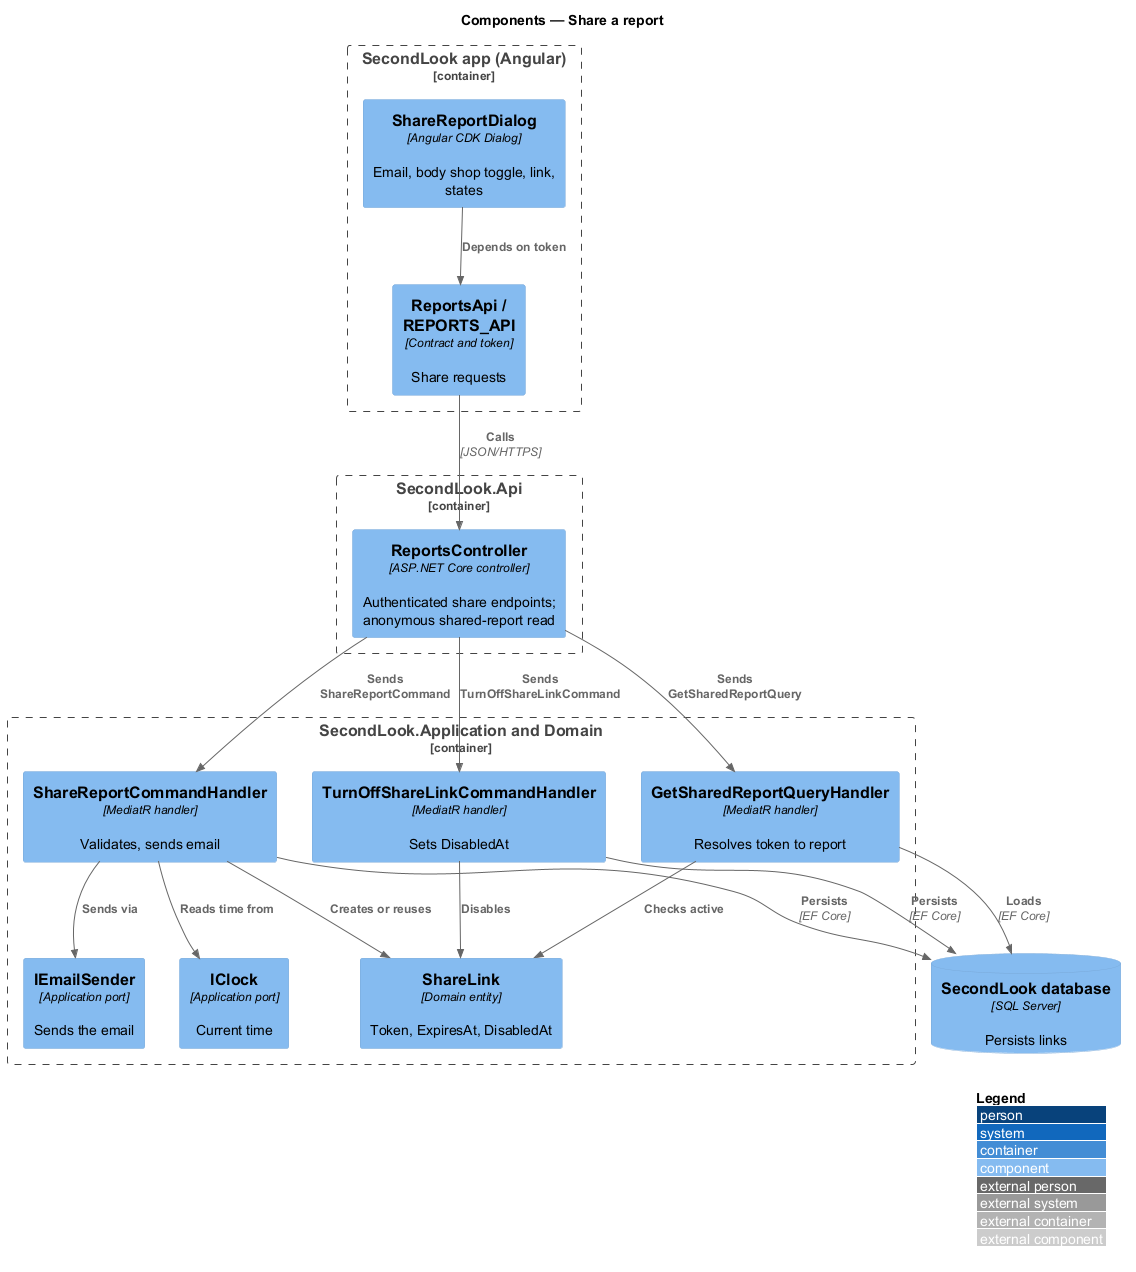

The diagram above was rendered by PlantUML. Its source (embedded in the PNG):
@startuml
!include <C4/C4_Component>
LAYOUT_WITH_LEGEND()
title Components — Share a report

Container_Boundary(spa, "SecondLook app (Angular)") {
  Component(dlg, "ShareReportDialog", "Angular CDK Dialog", "Email, body shop toggle, link, states")
  Component(client, "ReportsApi / REPORTS_API", "Contract and token", "Share requests")
}
Container_Boundary(api, "SecondLook.Api") {
  Component(ctrl, "ReportsController", "ASP.NET Core controller", "Authenticated share endpoints; anonymous shared-report read")
}
Container_Boundary(app, "SecondLook.Application and Domain") {
  Component(send, "ShareReportCommandHandler", "MediatR handler", "Validates, sends email")
  Component(off, "TurnOffShareLinkCommandHandler", "MediatR handler", "Sets DisabledAt")
  Component(shared, "GetSharedReportQueryHandler", "MediatR handler", "Resolves token to report")
  Component(link, "ShareLink", "Domain entity", "Token, ExpiresAt, DisabledAt")
  Component(mail, "IEmailSender", "Application port", "Sends the email")
  Component(clock, "IClock", "Application port", "Current time")
}
ComponentDb(db, "SecondLook database", "SQL Server", "Persists links")
Rel(dlg, client, "Depends on token")
Rel(client, ctrl, "Calls", "JSON/HTTPS")
Rel(ctrl, send, "Sends ShareReportCommand")
Rel(ctrl, off, "Sends TurnOffShareLinkCommand")
Rel(ctrl, shared, "Sends GetSharedReportQuery")
Rel(send, link, "Creates or reuses")
Rel(send, mail, "Sends via")
Rel(send, clock, "Reads time from")
Rel(off, link, "Disables")
Rel(shared, link, "Checks active")
Rel(send, db, "Persists", "EF Core")
Rel(off, db, "Persists", "EF Core")
Rel(shared, db, "Loads", "EF Core")
@enduml